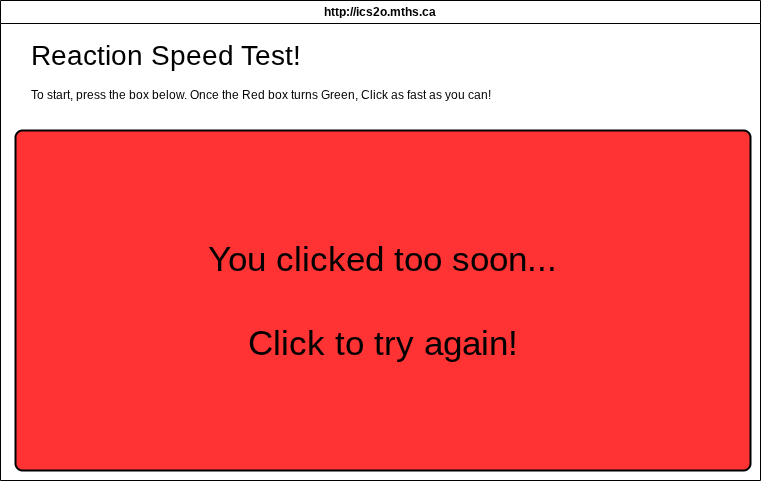

The diagram above was exported from draw.io. Its source (the exported page's mxGraphModel, read from the mxfile embedded in the PNG):
<mxGraphModel dx="827" dy="659" grid="1" gridSize="10" guides="1" tooltips="1" connect="1" arrows="1" fold="1" page="1" pageScale="1" pageWidth="850" pageHeight="1100" math="0" shadow="0">
  <root>
    <mxCell id="0" />
    <mxCell id="1" parent="0" />
    <mxCell id="7" value="http://ics2o.mths.ca" style="swimlane;whiteSpace=wrap;html=1;" parent="1" vertex="1">
      <mxGeometry x="45" y="50" width="760" height="480" as="geometry" />
    </mxCell>
    <mxCell id="8" value="&lt;font style=&quot;font-size: 28px;&quot;&gt;Reaction Speed Test!&lt;/font&gt;" style="text;html=1;align=center;verticalAlign=middle;resizable=0;points=[];autosize=1;strokeColor=none;fillColor=none;" vertex="1" parent="7">
      <mxGeometry x="20" y="30" width="290" height="50" as="geometry" />
    </mxCell>
    <mxCell id="9" value="To start, press the box below. Once the Red box turns Green, Click as fast as you can!" style="text;html=1;align=center;verticalAlign=middle;resizable=0;points=[];autosize=1;strokeColor=none;fillColor=none;" vertex="1" parent="7">
      <mxGeometry x="20" y="80" width="480" height="30" as="geometry" />
    </mxCell>
    <mxCell id="10" value="&lt;font style=&quot;font-size: 35px; color: rgb(0, 0, 0);&quot;&gt;You clicked too soon...&lt;/font&gt;&lt;div&gt;&lt;font style=&quot;font-size: 35px; color: rgb(0, 0, 0);&quot;&gt;&lt;br&gt;&lt;/font&gt;&lt;/div&gt;&lt;div&gt;&lt;font style=&quot;font-size: 35px; color: rgb(0, 0, 0);&quot;&gt;Click to try again!&lt;/font&gt;&lt;/div&gt;" style="rounded=1;whiteSpace=wrap;html=1;absoluteArcSize=1;arcSize=14;strokeWidth=2;fillColor=light-dark(#FF3333,#EDEDED);" vertex="1" parent="7">
      <mxGeometry x="15" y="130" width="735" height="340" as="geometry" />
    </mxCell>
  </root>
</mxGraphModel>